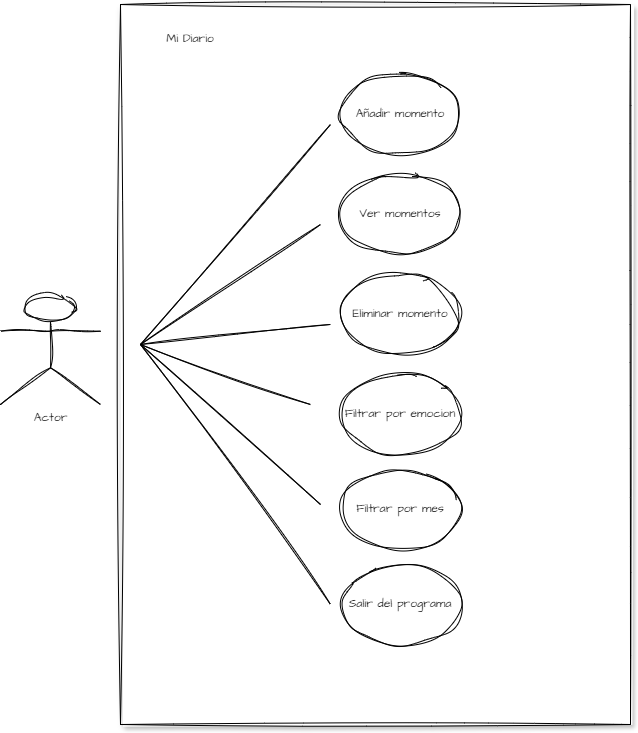

The diagram above was exported from draw.io. Its source (the exported page's mxGraphModel, read from the mxfile embedded in the PNG):
<mxGraphModel dx="1414" dy="811" grid="1" gridSize="10" guides="1" tooltips="1" connect="1" arrows="1" fold="1" page="1" pageScale="1" pageWidth="827" pageHeight="1169" math="0" shadow="0">
  <root>
    <mxCell id="0" />
    <mxCell id="1" parent="0" />
    <mxCell id="57Nyy9YmiwUjrP3c86rT-12" parent="1" style="rounded=0;whiteSpace=wrap;html=1;hachureGap=4;fontFamily=Architects Daughter;fontSource=https%3A%2F%2Ffonts.googleapis.com%2Fcss%3Ffamily%3DArchitects%2BDaughter;sketch=1;curveFitting=1;jiggle=2;shadow=1;" value="" vertex="1">
      <mxGeometry height="720" width="510" x="180" y="40" as="geometry" />
    </mxCell>
    <mxCell id="57Nyy9YmiwUjrP3c86rT-1" parent="1" style="ellipse;whiteSpace=wrap;html=1;sketch=1;hachureGap=4;jiggle=2;curveFitting=1;fontFamily=Architects Daughter;fontSource=https%3A%2F%2Ffonts.googleapis.com%2Fcss%3Ffamily%3DArchitects%2BDaughter;" value="Añadir momento" vertex="1">
      <mxGeometry height="80" width="120" x="400" y="110" as="geometry" />
    </mxCell>
    <mxCell id="57Nyy9YmiwUjrP3c86rT-2" parent="1" style="ellipse;whiteSpace=wrap;html=1;sketch=1;hachureGap=4;jiggle=2;curveFitting=1;fontFamily=Architects Daughter;fontSource=https%3A%2F%2Ffonts.googleapis.com%2Fcss%3Ffamily%3DArchitects%2BDaughter;" value="Ver momentos" vertex="1">
      <mxGeometry height="80" width="120" x="400" y="210" as="geometry" />
    </mxCell>
    <mxCell id="57Nyy9YmiwUjrP3c86rT-3" parent="1" style="ellipse;whiteSpace=wrap;html=1;sketch=1;hachureGap=4;jiggle=2;curveFitting=1;fontFamily=Architects Daughter;fontSource=https%3A%2F%2Ffonts.googleapis.com%2Fcss%3Ffamily%3DArchitects%2BDaughter;" value="Eliminar momento" vertex="1">
      <mxGeometry height="80" width="120" x="400" y="310" as="geometry" />
    </mxCell>
    <mxCell id="57Nyy9YmiwUjrP3c86rT-4" parent="1" style="ellipse;whiteSpace=wrap;html=1;sketch=1;hachureGap=4;jiggle=2;curveFitting=1;fontFamily=Architects Daughter;fontSource=https%3A%2F%2Ffonts.googleapis.com%2Fcss%3Ffamily%3DArchitects%2BDaughter;" value="Filtrar por mes" vertex="1">
      <mxGeometry height="80" width="120" x="400" y="505" as="geometry" />
    </mxCell>
    <mxCell id="57Nyy9YmiwUjrP3c86rT-5" parent="1" style="ellipse;whiteSpace=wrap;html=1;sketch=1;hachureGap=4;jiggle=2;curveFitting=1;fontFamily=Architects Daughter;fontSource=https%3A%2F%2Ffonts.googleapis.com%2Fcss%3Ffamily%3DArchitects%2BDaughter;" value="Filtrar por emocion" vertex="1">
      <mxGeometry height="80" width="120" x="400" y="410" as="geometry" />
    </mxCell>
    <mxCell id="57Nyy9YmiwUjrP3c86rT-6" parent="1" style="ellipse;whiteSpace=wrap;html=1;sketch=1;hachureGap=4;jiggle=2;curveFitting=1;fontFamily=Architects Daughter;fontSource=https%3A%2F%2Ffonts.googleapis.com%2Fcss%3Ffamily%3DArchitects%2BDaughter;" value="Salir del programa" vertex="1">
      <mxGeometry height="80" width="120" x="400" y="600" as="geometry" />
    </mxCell>
    <mxCell id="57Nyy9YmiwUjrP3c86rT-7" parent="1" style="shape=umlActor;verticalLabelPosition=bottom;verticalAlign=top;html=1;outlineConnect=0;sketch=1;hachureGap=4;jiggle=2;curveFitting=1;fontFamily=Architects Daughter;fontSource=https%3A%2F%2Ffonts.googleapis.com%2Fcss%3Ffamily%3DArchitects%2BDaughter;" value="Actor" vertex="1">
      <mxGeometry height="110" width="100" x="60" y="330" as="geometry" />
    </mxCell>
    <mxCell id="57Nyy9YmiwUjrP3c86rT-13" edge="1" parent="1" style="endArrow=none;html=1;rounded=0;sketch=1;hachureGap=4;jiggle=2;curveFitting=1;fontFamily=Architects Daughter;fontSource=https%3A%2F%2Ffonts.googleapis.com%2Fcss%3Ffamily%3DArchitects%2BDaughter;" value="">
      <mxGeometry height="50" relative="1" width="50" as="geometry">
        <mxPoint x="200" y="380" as="sourcePoint" />
        <mxPoint x="390" y="160" as="targetPoint" />
      </mxGeometry>
    </mxCell>
    <mxCell id="57Nyy9YmiwUjrP3c86rT-14" edge="1" parent="1" style="endArrow=none;html=1;rounded=0;sketch=1;hachureGap=4;jiggle=2;curveFitting=1;fontFamily=Architects Daughter;fontSource=https%3A%2F%2Ffonts.googleapis.com%2Fcss%3Ffamily%3DArchitects%2BDaughter;" value="">
      <mxGeometry height="50" relative="1" width="50" as="geometry">
        <mxPoint x="200" y="380" as="sourcePoint" />
        <mxPoint x="380" y="260" as="targetPoint" />
      </mxGeometry>
    </mxCell>
    <mxCell id="57Nyy9YmiwUjrP3c86rT-15" edge="1" parent="1" style="endArrow=none;html=1;rounded=0;sketch=1;hachureGap=4;jiggle=2;curveFitting=1;fontFamily=Architects Daughter;fontSource=https%3A%2F%2Ffonts.googleapis.com%2Fcss%3Ffamily%3DArchitects%2BDaughter;" value="">
      <mxGeometry height="50" relative="1" width="50" as="geometry">
        <mxPoint x="200" y="380" as="sourcePoint" />
        <mxPoint x="390" y="360" as="targetPoint" />
      </mxGeometry>
    </mxCell>
    <mxCell id="57Nyy9YmiwUjrP3c86rT-16" edge="1" parent="1" style="endArrow=none;html=1;rounded=0;sketch=1;hachureGap=4;jiggle=2;curveFitting=1;fontFamily=Architects Daughter;fontSource=https%3A%2F%2Ffonts.googleapis.com%2Fcss%3Ffamily%3DArchitects%2BDaughter;" value="">
      <mxGeometry height="50" relative="1" width="50" as="geometry">
        <mxPoint x="200" y="380" as="sourcePoint" />
        <mxPoint x="370" y="440" as="targetPoint" />
      </mxGeometry>
    </mxCell>
    <mxCell id="57Nyy9YmiwUjrP3c86rT-17" edge="1" parent="1" style="endArrow=none;html=1;rounded=0;sketch=1;hachureGap=4;jiggle=2;curveFitting=1;fontFamily=Architects Daughter;fontSource=https%3A%2F%2Ffonts.googleapis.com%2Fcss%3Ffamily%3DArchitects%2BDaughter;" value="">
      <mxGeometry height="50" relative="1" width="50" as="geometry">
        <mxPoint x="200" y="380" as="sourcePoint" />
        <mxPoint x="380" y="540" as="targetPoint" />
      </mxGeometry>
    </mxCell>
    <mxCell id="57Nyy9YmiwUjrP3c86rT-18" edge="1" parent="1" style="endArrow=none;html=1;rounded=0;sketch=1;hachureGap=4;jiggle=2;curveFitting=1;fontFamily=Architects Daughter;fontSource=https%3A%2F%2Ffonts.googleapis.com%2Fcss%3Ffamily%3DArchitects%2BDaughter;" value="">
      <mxGeometry height="50" relative="1" width="50" as="geometry">
        <mxPoint x="200" y="380" as="sourcePoint" />
        <mxPoint x="390" y="640" as="targetPoint" />
      </mxGeometry>
    </mxCell>
    <mxCell id="57Nyy9YmiwUjrP3c86rT-20" parent="1" style="text;html=1;whiteSpace=wrap;strokeColor=none;fillColor=none;align=center;verticalAlign=middle;rounded=0;fontFamily=Architects Daughter;fontSource=https%3A%2F%2Ffonts.googleapis.com%2Fcss%3Ffamily%3DArchitects%2BDaughter;" value="Mi Diario" vertex="1">
      <mxGeometry height="30" width="60" x="220" y="60" as="geometry" />
    </mxCell>
  </root>
</mxGraphModel>